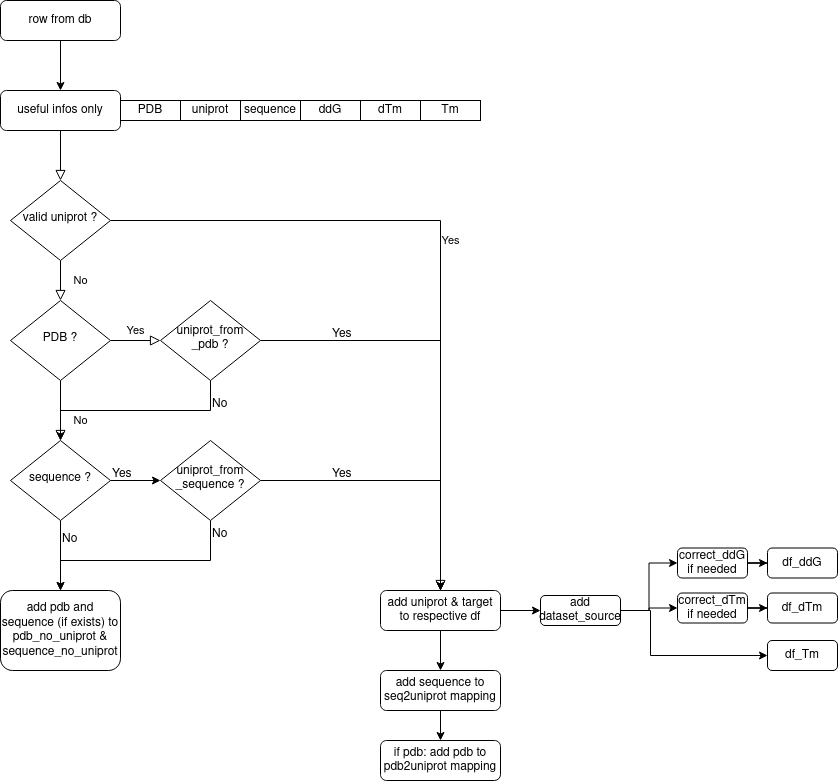

The diagram above was exported from draw.io. Its source (the exported page's mxGraphModel, read from the mxfile embedded in the PNG):
<mxGraphModel dx="455" dy="255" grid="1" gridSize="10" guides="1" tooltips="1" connect="1" arrows="1" fold="1" page="1" pageScale="1" pageWidth="827" pageHeight="1169" math="0" shadow="0">
  <root>
    <mxCell id="WIyWlLk6GJQsqaUBKTNV-0" />
    <mxCell id="WIyWlLk6GJQsqaUBKTNV-1" parent="WIyWlLk6GJQsqaUBKTNV-0" />
    <mxCell id="WIyWlLk6GJQsqaUBKTNV-2" value="" style="rounded=0;html=1;jettySize=auto;orthogonalLoop=1;fontSize=11;endArrow=block;endFill=0;endSize=8;strokeWidth=1;shadow=0;labelBackgroundColor=none;edgeStyle=orthogonalEdgeStyle;" parent="WIyWlLk6GJQsqaUBKTNV-1" source="WIyWlLk6GJQsqaUBKTNV-3" target="WIyWlLk6GJQsqaUBKTNV-6" edge="1">
      <mxGeometry relative="1" as="geometry" />
    </mxCell>
    <mxCell id="WIyWlLk6GJQsqaUBKTNV-3" value="useful infos only" style="rounded=1;whiteSpace=wrap;html=1;fontSize=12;glass=0;strokeWidth=1;shadow=0;" parent="WIyWlLk6GJQsqaUBKTNV-1" vertex="1">
      <mxGeometry x="150" y="230" width="120" height="40" as="geometry" />
    </mxCell>
    <mxCell id="WIyWlLk6GJQsqaUBKTNV-4" value="No" style="rounded=0;html=1;jettySize=auto;orthogonalLoop=1;fontSize=11;endArrow=block;endFill=0;endSize=8;strokeWidth=1;shadow=0;labelBackgroundColor=none;edgeStyle=orthogonalEdgeStyle;" parent="WIyWlLk6GJQsqaUBKTNV-1" source="WIyWlLk6GJQsqaUBKTNV-6" target="WIyWlLk6GJQsqaUBKTNV-10" edge="1">
      <mxGeometry y="20" relative="1" as="geometry">
        <mxPoint as="offset" />
      </mxGeometry>
    </mxCell>
    <mxCell id="WIyWlLk6GJQsqaUBKTNV-5" value="Yes" style="edgeStyle=orthogonalEdgeStyle;rounded=0;html=1;jettySize=auto;orthogonalLoop=1;fontSize=11;endArrow=block;endFill=0;endSize=8;strokeWidth=1;shadow=0;labelBackgroundColor=none;" parent="WIyWlLk6GJQsqaUBKTNV-1" source="WIyWlLk6GJQsqaUBKTNV-6" target="WIyWlLk6GJQsqaUBKTNV-7" edge="1">
      <mxGeometry y="10" relative="1" as="geometry">
        <mxPoint as="offset" />
      </mxGeometry>
    </mxCell>
    <mxCell id="WIyWlLk6GJQsqaUBKTNV-6" value="valid uniprot ?" style="rhombus;whiteSpace=wrap;html=1;shadow=0;fontFamily=Helvetica;fontSize=12;align=center;strokeWidth=1;spacing=6;spacingTop=-4;" parent="WIyWlLk6GJQsqaUBKTNV-1" vertex="1">
      <mxGeometry x="160" y="320" width="100" height="80" as="geometry" />
    </mxCell>
    <mxCell id="_Ofc2AUPhwyul-cPxWvS-24" style="edgeStyle=orthogonalEdgeStyle;rounded=0;orthogonalLoop=1;jettySize=auto;html=1;entryX=0.5;entryY=0;entryDx=0;entryDy=0;" edge="1" parent="WIyWlLk6GJQsqaUBKTNV-1" source="WIyWlLk6GJQsqaUBKTNV-7" target="_Ofc2AUPhwyul-cPxWvS-23">
      <mxGeometry relative="1" as="geometry" />
    </mxCell>
    <mxCell id="_Ofc2AUPhwyul-cPxWvS-52" style="edgeStyle=orthogonalEdgeStyle;rounded=0;orthogonalLoop=1;jettySize=auto;html=1;entryX=0;entryY=0.5;entryDx=0;entryDy=0;" edge="1" parent="WIyWlLk6GJQsqaUBKTNV-1" source="WIyWlLk6GJQsqaUBKTNV-7" target="_Ofc2AUPhwyul-cPxWvS-51">
      <mxGeometry relative="1" as="geometry" />
    </mxCell>
    <mxCell id="WIyWlLk6GJQsqaUBKTNV-7" value="add uniprot &amp;amp; target to respective df" style="rounded=1;whiteSpace=wrap;html=1;fontSize=12;glass=0;strokeWidth=1;shadow=0;" parent="WIyWlLk6GJQsqaUBKTNV-1" vertex="1">
      <mxGeometry x="530" y="730" width="120" height="40" as="geometry" />
    </mxCell>
    <mxCell id="WIyWlLk6GJQsqaUBKTNV-8" value="No" style="rounded=0;html=1;jettySize=auto;orthogonalLoop=1;fontSize=11;endArrow=block;endFill=0;endSize=8;strokeWidth=1;shadow=0;labelBackgroundColor=none;edgeStyle=orthogonalEdgeStyle;" parent="WIyWlLk6GJQsqaUBKTNV-1" source="WIyWlLk6GJQsqaUBKTNV-10" edge="1">
      <mxGeometry x="0.3333" y="20" relative="1" as="geometry">
        <mxPoint as="offset" />
        <mxPoint x="210" y="580" as="targetPoint" />
      </mxGeometry>
    </mxCell>
    <mxCell id="WIyWlLk6GJQsqaUBKTNV-9" value="Yes" style="edgeStyle=orthogonalEdgeStyle;rounded=0;html=1;jettySize=auto;orthogonalLoop=1;fontSize=11;endArrow=block;endFill=0;endSize=8;strokeWidth=1;shadow=0;labelBackgroundColor=none;" parent="WIyWlLk6GJQsqaUBKTNV-1" source="WIyWlLk6GJQsqaUBKTNV-10" edge="1">
      <mxGeometry y="10" relative="1" as="geometry">
        <mxPoint as="offset" />
        <mxPoint x="310" y="480" as="targetPoint" />
      </mxGeometry>
    </mxCell>
    <mxCell id="WIyWlLk6GJQsqaUBKTNV-10" value="PDB ?" style="rhombus;whiteSpace=wrap;html=1;shadow=0;fontFamily=Helvetica;fontSize=12;align=center;strokeWidth=1;spacing=6;spacingTop=-4;" parent="WIyWlLk6GJQsqaUBKTNV-1" vertex="1">
      <mxGeometry x="160" y="440" width="100" height="80" as="geometry" />
    </mxCell>
    <mxCell id="_Ofc2AUPhwyul-cPxWvS-0" value="PDB" style="rounded=0;whiteSpace=wrap;html=1;" vertex="1" parent="WIyWlLk6GJQsqaUBKTNV-1">
      <mxGeometry x="270" y="240" width="60" height="20" as="geometry" />
    </mxCell>
    <mxCell id="_Ofc2AUPhwyul-cPxWvS-1" value="uniprot" style="rounded=0;whiteSpace=wrap;html=1;" vertex="1" parent="WIyWlLk6GJQsqaUBKTNV-1">
      <mxGeometry x="330" y="240" width="60" height="20" as="geometry" />
    </mxCell>
    <mxCell id="_Ofc2AUPhwyul-cPxWvS-2" value="sequence" style="rounded=0;whiteSpace=wrap;html=1;" vertex="1" parent="WIyWlLk6GJQsqaUBKTNV-1">
      <mxGeometry x="390" y="240" width="60" height="20" as="geometry" />
    </mxCell>
    <mxCell id="_Ofc2AUPhwyul-cPxWvS-3" value="ddG" style="rounded=0;whiteSpace=wrap;html=1;" vertex="1" parent="WIyWlLk6GJQsqaUBKTNV-1">
      <mxGeometry x="450" y="240" width="60" height="20" as="geometry" />
    </mxCell>
    <mxCell id="_Ofc2AUPhwyul-cPxWvS-4" value="dTm" style="rounded=0;whiteSpace=wrap;html=1;" vertex="1" parent="WIyWlLk6GJQsqaUBKTNV-1">
      <mxGeometry x="510" y="240" width="60" height="20" as="geometry" />
    </mxCell>
    <mxCell id="_Ofc2AUPhwyul-cPxWvS-5" value="Tm" style="rounded=0;whiteSpace=wrap;html=1;" vertex="1" parent="WIyWlLk6GJQsqaUBKTNV-1">
      <mxGeometry x="570" y="240" width="60" height="20" as="geometry" />
    </mxCell>
    <mxCell id="_Ofc2AUPhwyul-cPxWvS-7" style="edgeStyle=orthogonalEdgeStyle;rounded=0;orthogonalLoop=1;jettySize=auto;html=1;" edge="1" parent="WIyWlLk6GJQsqaUBKTNV-1" source="_Ofc2AUPhwyul-cPxWvS-6" target="WIyWlLk6GJQsqaUBKTNV-3">
      <mxGeometry relative="1" as="geometry" />
    </mxCell>
    <mxCell id="_Ofc2AUPhwyul-cPxWvS-6" value="row from db" style="rounded=1;whiteSpace=wrap;html=1;fontSize=12;glass=0;strokeWidth=1;shadow=0;" vertex="1" parent="WIyWlLk6GJQsqaUBKTNV-1">
      <mxGeometry x="150" y="140" width="120" height="40" as="geometry" />
    </mxCell>
    <mxCell id="_Ofc2AUPhwyul-cPxWvS-8" value="df_ddG" style="rounded=1;whiteSpace=wrap;html=1;fontSize=12;glass=0;strokeWidth=1;shadow=0;" vertex="1" parent="WIyWlLk6GJQsqaUBKTNV-1">
      <mxGeometry x="917" y="687.5" width="70" height="30" as="geometry" />
    </mxCell>
    <mxCell id="_Ofc2AUPhwyul-cPxWvS-9" value="df_dTm" style="rounded=1;whiteSpace=wrap;html=1;fontSize=12;glass=0;strokeWidth=1;shadow=0;" vertex="1" parent="WIyWlLk6GJQsqaUBKTNV-1">
      <mxGeometry x="917" y="732.5" width="70" height="30" as="geometry" />
    </mxCell>
    <mxCell id="_Ofc2AUPhwyul-cPxWvS-10" value="df_Tm" style="rounded=1;whiteSpace=wrap;html=1;fontSize=12;glass=0;strokeWidth=1;shadow=0;" vertex="1" parent="WIyWlLk6GJQsqaUBKTNV-1">
      <mxGeometry x="917" y="780" width="70" height="30" as="geometry" />
    </mxCell>
    <mxCell id="_Ofc2AUPhwyul-cPxWvS-22" style="edgeStyle=orthogonalEdgeStyle;rounded=0;orthogonalLoop=1;jettySize=auto;html=1;entryX=0.5;entryY=0;entryDx=0;entryDy=0;" edge="1" parent="WIyWlLk6GJQsqaUBKTNV-1" source="_Ofc2AUPhwyul-cPxWvS-17" target="WIyWlLk6GJQsqaUBKTNV-7">
      <mxGeometry relative="1" as="geometry" />
    </mxCell>
    <mxCell id="_Ofc2AUPhwyul-cPxWvS-34" style="edgeStyle=orthogonalEdgeStyle;rounded=0;orthogonalLoop=1;jettySize=auto;html=1;entryX=0.5;entryY=0;entryDx=0;entryDy=0;" edge="1" parent="WIyWlLk6GJQsqaUBKTNV-1" source="_Ofc2AUPhwyul-cPxWvS-17" target="_Ofc2AUPhwyul-cPxWvS-27">
      <mxGeometry relative="1" as="geometry">
        <Array as="points">
          <mxPoint x="360" y="550" />
          <mxPoint x="210" y="550" />
        </Array>
      </mxGeometry>
    </mxCell>
    <mxCell id="_Ofc2AUPhwyul-cPxWvS-17" value="&lt;div&gt;uniprot_from&lt;/div&gt;&lt;div&gt;_pdb ?&lt;br&gt;&lt;/div&gt;" style="rhombus;whiteSpace=wrap;html=1;shadow=0;fontFamily=Helvetica;fontSize=12;align=center;strokeWidth=1;spacing=6;spacingTop=-4;" vertex="1" parent="WIyWlLk6GJQsqaUBKTNV-1">
      <mxGeometry x="310" y="440" width="100" height="80" as="geometry" />
    </mxCell>
    <mxCell id="_Ofc2AUPhwyul-cPxWvS-26" style="edgeStyle=orthogonalEdgeStyle;rounded=0;orthogonalLoop=1;jettySize=auto;html=1;entryX=0.5;entryY=0;entryDx=0;entryDy=0;" edge="1" parent="WIyWlLk6GJQsqaUBKTNV-1" source="_Ofc2AUPhwyul-cPxWvS-23" target="_Ofc2AUPhwyul-cPxWvS-25">
      <mxGeometry relative="1" as="geometry" />
    </mxCell>
    <mxCell id="_Ofc2AUPhwyul-cPxWvS-23" value="add sequence to seq2uniprot mapping" style="rounded=1;whiteSpace=wrap;html=1;fontSize=12;glass=0;strokeWidth=1;shadow=0;" vertex="1" parent="WIyWlLk6GJQsqaUBKTNV-1">
      <mxGeometry x="530" y="810" width="120" height="40" as="geometry" />
    </mxCell>
    <mxCell id="_Ofc2AUPhwyul-cPxWvS-25" value="if pdb: add pdb to pdb2uniprot mapping" style="rounded=1;whiteSpace=wrap;html=1;fontSize=12;glass=0;strokeWidth=1;shadow=0;" vertex="1" parent="WIyWlLk6GJQsqaUBKTNV-1">
      <mxGeometry x="530" y="880" width="120" height="40" as="geometry" />
    </mxCell>
    <mxCell id="_Ofc2AUPhwyul-cPxWvS-39" style="edgeStyle=orthogonalEdgeStyle;rounded=0;orthogonalLoop=1;jettySize=auto;html=1;entryX=0;entryY=0.5;entryDx=0;entryDy=0;" edge="1" parent="WIyWlLk6GJQsqaUBKTNV-1" source="_Ofc2AUPhwyul-cPxWvS-27" target="_Ofc2AUPhwyul-cPxWvS-37">
      <mxGeometry relative="1" as="geometry" />
    </mxCell>
    <mxCell id="_Ofc2AUPhwyul-cPxWvS-43" style="edgeStyle=orthogonalEdgeStyle;rounded=0;orthogonalLoop=1;jettySize=auto;html=1;entryX=0.5;entryY=0;entryDx=0;entryDy=0;" edge="1" parent="WIyWlLk6GJQsqaUBKTNV-1" source="_Ofc2AUPhwyul-cPxWvS-27" target="_Ofc2AUPhwyul-cPxWvS-42">
      <mxGeometry relative="1" as="geometry" />
    </mxCell>
    <mxCell id="_Ofc2AUPhwyul-cPxWvS-27" value="sequence ?" style="rhombus;whiteSpace=wrap;html=1;shadow=0;fontFamily=Helvetica;fontSize=12;align=center;strokeWidth=1;spacing=6;spacingTop=-4;" vertex="1" parent="WIyWlLk6GJQsqaUBKTNV-1">
      <mxGeometry x="160" y="580" width="100" height="80" as="geometry" />
    </mxCell>
    <mxCell id="_Ofc2AUPhwyul-cPxWvS-29" value="Yes" style="text;whiteSpace=wrap;html=1;" vertex="1" parent="WIyWlLk6GJQsqaUBKTNV-1">
      <mxGeometry x="480" y="460" width="50" height="40" as="geometry" />
    </mxCell>
    <mxCell id="_Ofc2AUPhwyul-cPxWvS-36" value="No" style="text;whiteSpace=wrap;html=1;" vertex="1" parent="WIyWlLk6GJQsqaUBKTNV-1">
      <mxGeometry x="360" y="530" width="50" height="40" as="geometry" />
    </mxCell>
    <mxCell id="_Ofc2AUPhwyul-cPxWvS-40" style="edgeStyle=orthogonalEdgeStyle;rounded=0;orthogonalLoop=1;jettySize=auto;html=1;entryX=0.5;entryY=0;entryDx=0;entryDy=0;" edge="1" parent="WIyWlLk6GJQsqaUBKTNV-1" source="_Ofc2AUPhwyul-cPxWvS-37" target="WIyWlLk6GJQsqaUBKTNV-7">
      <mxGeometry relative="1" as="geometry" />
    </mxCell>
    <mxCell id="_Ofc2AUPhwyul-cPxWvS-44" style="edgeStyle=orthogonalEdgeStyle;rounded=0;orthogonalLoop=1;jettySize=auto;html=1;entryX=0.5;entryY=0;entryDx=0;entryDy=0;" edge="1" parent="WIyWlLk6GJQsqaUBKTNV-1" source="_Ofc2AUPhwyul-cPxWvS-37" target="_Ofc2AUPhwyul-cPxWvS-42">
      <mxGeometry relative="1" as="geometry">
        <Array as="points">
          <mxPoint x="360" y="700" />
          <mxPoint x="210" y="700" />
        </Array>
      </mxGeometry>
    </mxCell>
    <mxCell id="_Ofc2AUPhwyul-cPxWvS-37" value="&lt;div&gt;uniprot_from&lt;/div&gt;&lt;div&gt;_sequence ?&lt;br&gt;&lt;/div&gt;" style="rhombus;whiteSpace=wrap;html=1;shadow=0;fontFamily=Helvetica;fontSize=12;align=center;strokeWidth=1;spacing=6;spacingTop=-4;" vertex="1" parent="WIyWlLk6GJQsqaUBKTNV-1">
      <mxGeometry x="310" y="580" width="100" height="80" as="geometry" />
    </mxCell>
    <mxCell id="_Ofc2AUPhwyul-cPxWvS-41" value="Yes" style="text;whiteSpace=wrap;html=1;" vertex="1" parent="WIyWlLk6GJQsqaUBKTNV-1">
      <mxGeometry x="480" y="600" width="50" height="40" as="geometry" />
    </mxCell>
    <mxCell id="_Ofc2AUPhwyul-cPxWvS-42" value="add pdb and sequence (if exists) to pdb_no_uniprot &amp;amp; sequence_no_uniprot" style="rounded=1;whiteSpace=wrap;html=1;fontSize=12;glass=0;strokeWidth=1;shadow=0;" vertex="1" parent="WIyWlLk6GJQsqaUBKTNV-1">
      <mxGeometry x="150" y="730" width="120" height="80" as="geometry" />
    </mxCell>
    <mxCell id="_Ofc2AUPhwyul-cPxWvS-45" value="No" style="text;whiteSpace=wrap;html=1;" vertex="1" parent="WIyWlLk6GJQsqaUBKTNV-1">
      <mxGeometry x="210" y="665" width="50" height="40" as="geometry" />
    </mxCell>
    <mxCell id="_Ofc2AUPhwyul-cPxWvS-46" value="No" style="text;whiteSpace=wrap;html=1;" vertex="1" parent="WIyWlLk6GJQsqaUBKTNV-1">
      <mxGeometry x="360" y="660" width="50" height="40" as="geometry" />
    </mxCell>
    <mxCell id="_Ofc2AUPhwyul-cPxWvS-47" value="Yes" style="text;whiteSpace=wrap;html=1;" vertex="1" parent="WIyWlLk6GJQsqaUBKTNV-1">
      <mxGeometry x="260" y="600" width="50" height="40" as="geometry" />
    </mxCell>
    <mxCell id="_Ofc2AUPhwyul-cPxWvS-56" style="edgeStyle=orthogonalEdgeStyle;rounded=0;orthogonalLoop=1;jettySize=auto;html=1;" edge="1" parent="WIyWlLk6GJQsqaUBKTNV-1" source="_Ofc2AUPhwyul-cPxWvS-49" target="_Ofc2AUPhwyul-cPxWvS-8">
      <mxGeometry relative="1" as="geometry" />
    </mxCell>
    <mxCell id="_Ofc2AUPhwyul-cPxWvS-49" value="correct_ddG if needed" style="rounded=1;whiteSpace=wrap;html=1;fontSize=12;glass=0;strokeWidth=1;shadow=0;" vertex="1" parent="WIyWlLk6GJQsqaUBKTNV-1">
      <mxGeometry x="827" y="687.5" width="70" height="30" as="geometry" />
    </mxCell>
    <mxCell id="_Ofc2AUPhwyul-cPxWvS-57" style="edgeStyle=orthogonalEdgeStyle;rounded=0;orthogonalLoop=1;jettySize=auto;html=1;entryX=0;entryY=0.5;entryDx=0;entryDy=0;" edge="1" parent="WIyWlLk6GJQsqaUBKTNV-1" source="_Ofc2AUPhwyul-cPxWvS-50" target="_Ofc2AUPhwyul-cPxWvS-9">
      <mxGeometry relative="1" as="geometry" />
    </mxCell>
    <mxCell id="_Ofc2AUPhwyul-cPxWvS-50" value="correct_dTm if needed" style="rounded=1;whiteSpace=wrap;html=1;fontSize=12;glass=0;strokeWidth=1;shadow=0;" vertex="1" parent="WIyWlLk6GJQsqaUBKTNV-1">
      <mxGeometry x="827" y="732.5" width="70" height="30" as="geometry" />
    </mxCell>
    <mxCell id="_Ofc2AUPhwyul-cPxWvS-53" style="edgeStyle=orthogonalEdgeStyle;rounded=0;orthogonalLoop=1;jettySize=auto;html=1;entryX=0;entryY=0.5;entryDx=0;entryDy=0;" edge="1" parent="WIyWlLk6GJQsqaUBKTNV-1" source="_Ofc2AUPhwyul-cPxWvS-51" target="_Ofc2AUPhwyul-cPxWvS-50">
      <mxGeometry relative="1" as="geometry" />
    </mxCell>
    <mxCell id="_Ofc2AUPhwyul-cPxWvS-54" style="edgeStyle=orthogonalEdgeStyle;rounded=0;orthogonalLoop=1;jettySize=auto;html=1;entryX=0;entryY=0.5;entryDx=0;entryDy=0;" edge="1" parent="WIyWlLk6GJQsqaUBKTNV-1" source="_Ofc2AUPhwyul-cPxWvS-51" target="_Ofc2AUPhwyul-cPxWvS-49">
      <mxGeometry relative="1" as="geometry" />
    </mxCell>
    <mxCell id="_Ofc2AUPhwyul-cPxWvS-55" style="edgeStyle=orthogonalEdgeStyle;rounded=0;orthogonalLoop=1;jettySize=auto;html=1;entryX=0;entryY=0.5;entryDx=0;entryDy=0;" edge="1" parent="WIyWlLk6GJQsqaUBKTNV-1" source="_Ofc2AUPhwyul-cPxWvS-51" target="_Ofc2AUPhwyul-cPxWvS-10">
      <mxGeometry relative="1" as="geometry">
        <Array as="points">
          <mxPoint x="800" y="750" />
          <mxPoint x="800" y="795" />
        </Array>
      </mxGeometry>
    </mxCell>
    <mxCell id="_Ofc2AUPhwyul-cPxWvS-51" value="add dataset_source" style="rounded=1;whiteSpace=wrap;html=1;fontSize=12;glass=0;strokeWidth=1;shadow=0;" vertex="1" parent="WIyWlLk6GJQsqaUBKTNV-1">
      <mxGeometry x="690" y="735" width="80" height="30" as="geometry" />
    </mxCell>
  </root>
</mxGraphModel>